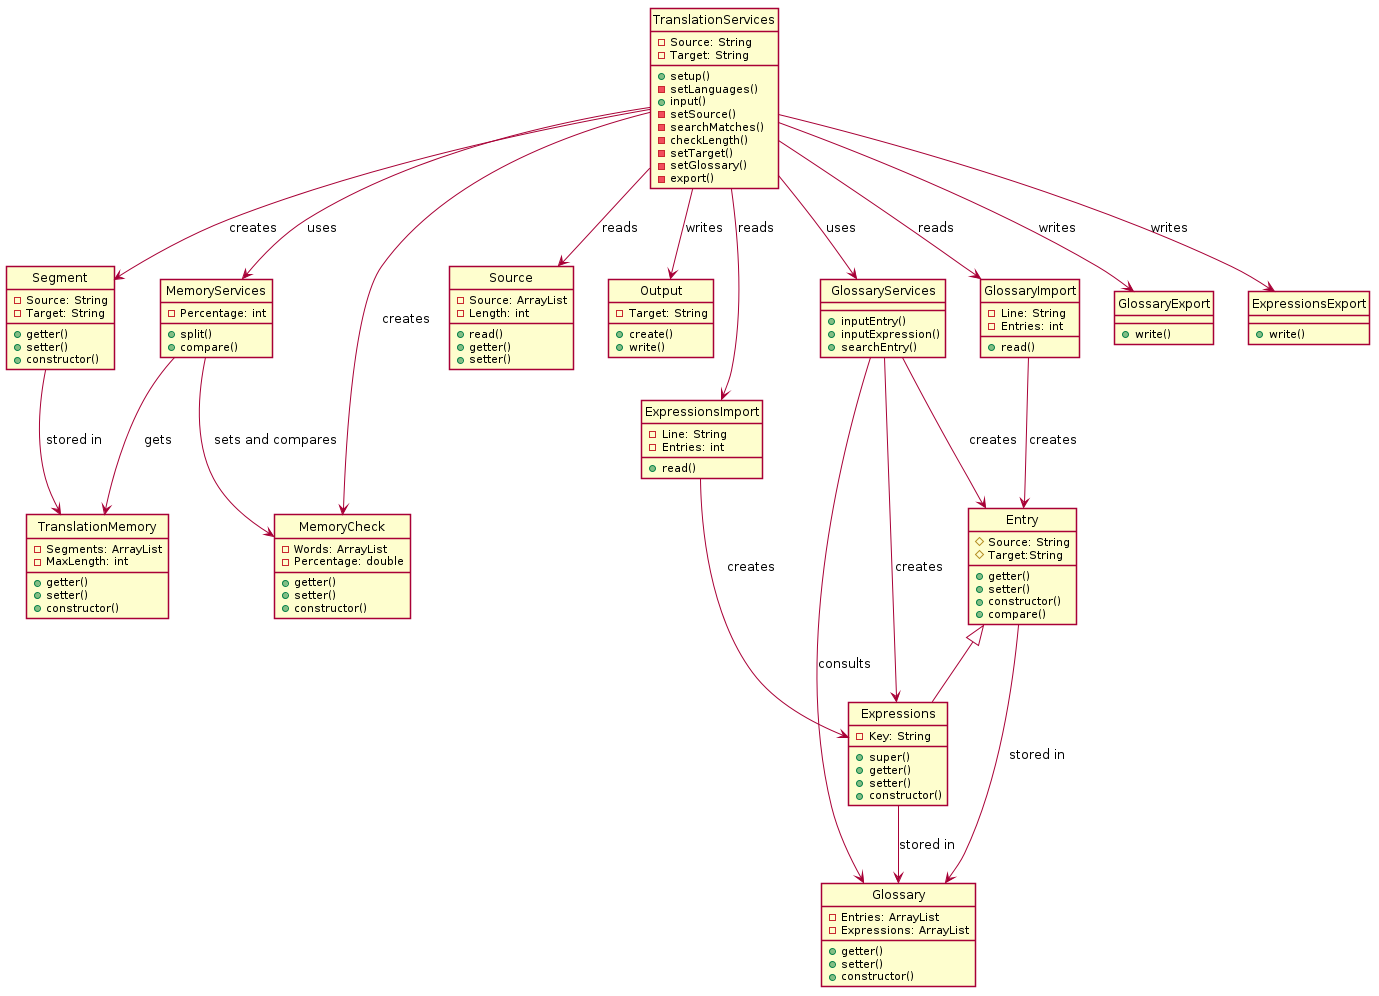

The diagram above was rendered by PlantUML. Its source (embedded in the PNG):
@startuml OpenCATe
skinparam   Style   strictuml
skinparam   SequenceMessageAlignment center


class Segment{
    -Source: String
    -Target: String
    +getter()
    +setter()
    +constructor()
}

class TranslationMemory{
    -Segments: ArrayList
    -MaxLength: int
    +getter()
    +setter()
    +constructor()
}

class Entry{
    #Source: String 
    #Target:String
    +getter()
    +setter()
    +constructor()
    +compare()
}

class Expressions extends Entry{
    -Key: String
    +super()
    +getter()
    +setter()
    +constructor()
}

class Glossary{
    -Entries: ArrayList
    -Expressions: ArrayList
    +getter()
    +setter()
    +constructor()
}

class TranslationServices{
    -Source: String
    -Target: String
    +setup()
    -setLanguages()
    +input()
    -setSource()
    -searchMatches()
    -checkLength()
    -setTarget()
    -setGlossary()
    -export()
}

class Source{
    -Source: ArrayList
    -Length: int
    +read()
    +getter()
    +setter()
}

class Output{
    -Target: String
    +create()
    +write()
}

class GlossaryServices{
    +inputEntry()
    +inputExpression()
    +searchEntry()
}

class MemoryCheck{
    -Words: ArrayList
    -Percentage: double
    +getter()
    +setter()
    +constructor()
}

class MemoryServices{
    -Percentage: int
    +split()
    +compare()
}

class GlossaryImport{
    -Line: String
    -Entries: int
    +read()
}

class GlossaryExport{
    +write()
}

class ExpressionsImport{
    -Line: String
    -Entries: int
    +read()
}

class ExpressionsExport{
    +write()
}

Segment --> TranslationMemory :stored in
Expressions --> Glossary :stored in
Entry --> Glossary :stored in
TranslationServices--> Segment :creates
TranslationServices --> Source: reads
TranslationServices --> Output: writes
TranslationServices --> GlossaryServices: uses
GlossaryServices --> Entry : creates
GlossaryServices --> Expressions: creates
GlossaryServices --> Glossary: consults
TranslationServices --> MemoryServices: uses
TranslationServices --> MemoryCheck : creates
MemoryServices --> MemoryCheck: sets and compares
MemoryServices --> TranslationMemory: gets
GlossaryImport --> Entry: creates
TranslationServices --> GlossaryExport :writes
TranslationServices --> GlossaryImport :reads
ExpressionsImport --> Expressions: creates
TranslationServices --> ExpressionsExport :writes
TranslationServices --> ExpressionsImport :reads
@enduml